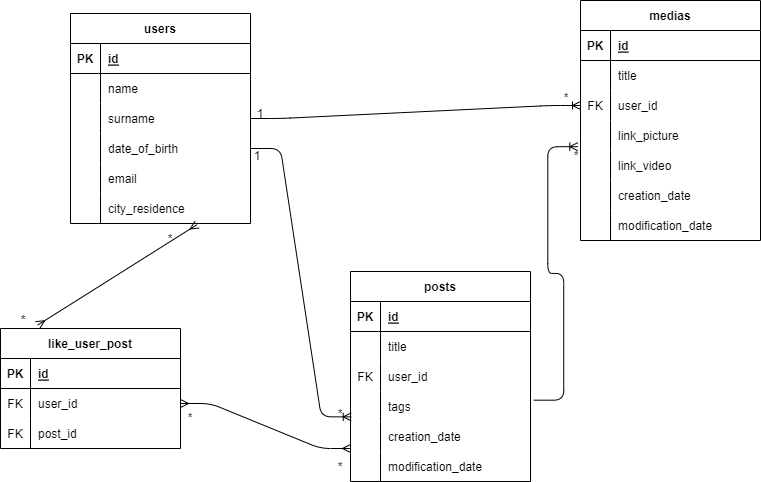

The diagram above was exported from draw.io. Its source (the exported page's mxGraphModel, read from the mxfile embedded in the PNG):
<mxGraphModel dx="896" dy="607" grid="1" gridSize="10" guides="1" tooltips="1" connect="1" arrows="1" fold="1" page="1" pageScale="1" pageWidth="850" pageHeight="1100" math="0" shadow="0">
  <root>
    <mxCell id="0" />
    <mxCell id="1" parent="0" />
    <mxCell id="2" value="users" style="shape=table;startSize=30;container=1;collapsible=1;childLayout=tableLayout;fixedRows=1;rowLines=0;fontStyle=1;align=center;resizeLast=1;" vertex="1" parent="1">
      <mxGeometry x="100" y="55" width="180" height="210" as="geometry" />
    </mxCell>
    <mxCell id="3" value="" style="shape=tableRow;horizontal=0;startSize=0;swimlaneHead=0;swimlaneBody=0;fillColor=none;collapsible=0;dropTarget=0;points=[[0,0.5],[1,0.5]];portConstraint=eastwest;top=0;left=0;right=0;bottom=1;" vertex="1" parent="2">
      <mxGeometry y="30" width="180" height="30" as="geometry" />
    </mxCell>
    <mxCell id="4" value="PK" style="shape=partialRectangle;connectable=0;fillColor=none;top=0;left=0;bottom=0;right=0;fontStyle=1;overflow=hidden;" vertex="1" parent="3">
      <mxGeometry width="30" height="30" as="geometry">
        <mxRectangle width="30" height="30" as="alternateBounds" />
      </mxGeometry>
    </mxCell>
    <mxCell id="5" value="id" style="shape=partialRectangle;connectable=0;fillColor=none;top=0;left=0;bottom=0;right=0;align=left;spacingLeft=6;fontStyle=5;overflow=hidden;" vertex="1" parent="3">
      <mxGeometry x="30" width="150" height="30" as="geometry">
        <mxRectangle width="150" height="30" as="alternateBounds" />
      </mxGeometry>
    </mxCell>
    <mxCell id="6" value="" style="shape=tableRow;horizontal=0;startSize=0;swimlaneHead=0;swimlaneBody=0;fillColor=none;collapsible=0;dropTarget=0;points=[[0,0.5],[1,0.5]];portConstraint=eastwest;top=0;left=0;right=0;bottom=0;" vertex="1" parent="2">
      <mxGeometry y="60" width="180" height="30" as="geometry" />
    </mxCell>
    <mxCell id="7" value="" style="shape=partialRectangle;connectable=0;fillColor=none;top=0;left=0;bottom=0;right=0;editable=1;overflow=hidden;" vertex="1" parent="6">
      <mxGeometry width="30" height="30" as="geometry">
        <mxRectangle width="30" height="30" as="alternateBounds" />
      </mxGeometry>
    </mxCell>
    <mxCell id="8" value="name" style="shape=partialRectangle;connectable=0;fillColor=none;top=0;left=0;bottom=0;right=0;align=left;spacingLeft=6;overflow=hidden;" vertex="1" parent="6">
      <mxGeometry x="30" width="150" height="30" as="geometry">
        <mxRectangle width="150" height="30" as="alternateBounds" />
      </mxGeometry>
    </mxCell>
    <mxCell id="9" value="" style="shape=tableRow;horizontal=0;startSize=0;swimlaneHead=0;swimlaneBody=0;fillColor=none;collapsible=0;dropTarget=0;points=[[0,0.5],[1,0.5]];portConstraint=eastwest;top=0;left=0;right=0;bottom=0;" vertex="1" parent="2">
      <mxGeometry y="90" width="180" height="30" as="geometry" />
    </mxCell>
    <mxCell id="10" value="" style="shape=partialRectangle;connectable=0;fillColor=none;top=0;left=0;bottom=0;right=0;editable=1;overflow=hidden;" vertex="1" parent="9">
      <mxGeometry width="30" height="30" as="geometry">
        <mxRectangle width="30" height="30" as="alternateBounds" />
      </mxGeometry>
    </mxCell>
    <mxCell id="11" value="surname" style="shape=partialRectangle;connectable=0;fillColor=none;top=0;left=0;bottom=0;right=0;align=left;spacingLeft=6;overflow=hidden;" vertex="1" parent="9">
      <mxGeometry x="30" width="150" height="30" as="geometry">
        <mxRectangle width="150" height="30" as="alternateBounds" />
      </mxGeometry>
    </mxCell>
    <mxCell id="12" value="" style="shape=tableRow;horizontal=0;startSize=0;swimlaneHead=0;swimlaneBody=0;fillColor=none;collapsible=0;dropTarget=0;points=[[0,0.5],[1,0.5]];portConstraint=eastwest;top=0;left=0;right=0;bottom=0;" vertex="1" parent="2">
      <mxGeometry y="120" width="180" height="30" as="geometry" />
    </mxCell>
    <mxCell id="13" value="" style="shape=partialRectangle;connectable=0;fillColor=none;top=0;left=0;bottom=0;right=0;editable=1;overflow=hidden;" vertex="1" parent="12">
      <mxGeometry width="30" height="30" as="geometry">
        <mxRectangle width="30" height="30" as="alternateBounds" />
      </mxGeometry>
    </mxCell>
    <mxCell id="14" value="date_of_birth" style="shape=partialRectangle;connectable=0;fillColor=none;top=0;left=0;bottom=0;right=0;align=left;spacingLeft=6;overflow=hidden;" vertex="1" parent="12">
      <mxGeometry x="30" width="150" height="30" as="geometry">
        <mxRectangle width="150" height="30" as="alternateBounds" />
      </mxGeometry>
    </mxCell>
    <mxCell id="15" value="" style="shape=tableRow;horizontal=0;startSize=0;swimlaneHead=0;swimlaneBody=0;fillColor=none;collapsible=0;dropTarget=0;points=[[0,0.5],[1,0.5]];portConstraint=eastwest;top=0;left=0;right=0;bottom=0;" vertex="1" parent="2">
      <mxGeometry y="150" width="180" height="30" as="geometry" />
    </mxCell>
    <mxCell id="16" value="" style="shape=partialRectangle;connectable=0;fillColor=none;top=0;left=0;bottom=0;right=0;editable=1;overflow=hidden;" vertex="1" parent="15">
      <mxGeometry width="30" height="30" as="geometry">
        <mxRectangle width="30" height="30" as="alternateBounds" />
      </mxGeometry>
    </mxCell>
    <mxCell id="17" value="email" style="shape=partialRectangle;connectable=0;fillColor=none;top=0;left=0;bottom=0;right=0;align=left;spacingLeft=6;overflow=hidden;" vertex="1" parent="15">
      <mxGeometry x="30" width="150" height="30" as="geometry">
        <mxRectangle width="150" height="30" as="alternateBounds" />
      </mxGeometry>
    </mxCell>
    <mxCell id="18" value="" style="shape=tableRow;horizontal=0;startSize=0;swimlaneHead=0;swimlaneBody=0;fillColor=none;collapsible=0;dropTarget=0;points=[[0,0.5],[1,0.5]];portConstraint=eastwest;top=0;left=0;right=0;bottom=0;" vertex="1" parent="2">
      <mxGeometry y="180" width="180" height="30" as="geometry" />
    </mxCell>
    <mxCell id="19" value="" style="shape=partialRectangle;connectable=0;fillColor=none;top=0;left=0;bottom=0;right=0;editable=1;overflow=hidden;" vertex="1" parent="18">
      <mxGeometry width="30" height="30" as="geometry">
        <mxRectangle width="30" height="30" as="alternateBounds" />
      </mxGeometry>
    </mxCell>
    <mxCell id="20" value="city_residence" style="shape=partialRectangle;connectable=0;fillColor=none;top=0;left=0;bottom=0;right=0;align=left;spacingLeft=6;overflow=hidden;" vertex="1" parent="18">
      <mxGeometry x="30" width="150" height="30" as="geometry">
        <mxRectangle width="150" height="30" as="alternateBounds" />
      </mxGeometry>
    </mxCell>
    <mxCell id="21" value="posts" style="shape=table;startSize=30;container=1;collapsible=1;childLayout=tableLayout;fixedRows=1;rowLines=0;fontStyle=1;align=center;resizeLast=1;" vertex="1" parent="1">
      <mxGeometry x="380" y="313" width="180" height="210" as="geometry" />
    </mxCell>
    <mxCell id="22" value="" style="shape=tableRow;horizontal=0;startSize=0;swimlaneHead=0;swimlaneBody=0;fillColor=none;collapsible=0;dropTarget=0;points=[[0,0.5],[1,0.5]];portConstraint=eastwest;top=0;left=0;right=0;bottom=1;" vertex="1" parent="21">
      <mxGeometry y="30" width="180" height="30" as="geometry" />
    </mxCell>
    <mxCell id="23" value="PK" style="shape=partialRectangle;connectable=0;fillColor=none;top=0;left=0;bottom=0;right=0;fontStyle=1;overflow=hidden;" vertex="1" parent="22">
      <mxGeometry width="30" height="30" as="geometry">
        <mxRectangle width="30" height="30" as="alternateBounds" />
      </mxGeometry>
    </mxCell>
    <mxCell id="24" value="id" style="shape=partialRectangle;connectable=0;fillColor=none;top=0;left=0;bottom=0;right=0;align=left;spacingLeft=6;fontStyle=5;overflow=hidden;" vertex="1" parent="22">
      <mxGeometry x="30" width="150" height="30" as="geometry">
        <mxRectangle width="150" height="30" as="alternateBounds" />
      </mxGeometry>
    </mxCell>
    <mxCell id="25" value="" style="shape=tableRow;horizontal=0;startSize=0;swimlaneHead=0;swimlaneBody=0;fillColor=none;collapsible=0;dropTarget=0;points=[[0,0.5],[1,0.5]];portConstraint=eastwest;top=0;left=0;right=0;bottom=0;" vertex="1" parent="21">
      <mxGeometry y="60" width="180" height="30" as="geometry" />
    </mxCell>
    <mxCell id="26" value="" style="shape=partialRectangle;connectable=0;fillColor=none;top=0;left=0;bottom=0;right=0;editable=1;overflow=hidden;" vertex="1" parent="25">
      <mxGeometry width="30" height="30" as="geometry">
        <mxRectangle width="30" height="30" as="alternateBounds" />
      </mxGeometry>
    </mxCell>
    <mxCell id="27" value="title" style="shape=partialRectangle;connectable=0;fillColor=none;top=0;left=0;bottom=0;right=0;align=left;spacingLeft=6;overflow=hidden;" vertex="1" parent="25">
      <mxGeometry x="30" width="150" height="30" as="geometry">
        <mxRectangle width="150" height="30" as="alternateBounds" />
      </mxGeometry>
    </mxCell>
    <mxCell id="34" value="" style="shape=tableRow;horizontal=0;startSize=0;swimlaneHead=0;swimlaneBody=0;fillColor=none;collapsible=0;dropTarget=0;points=[[0,0.5],[1,0.5]];portConstraint=eastwest;top=0;left=0;right=0;bottom=0;" vertex="1" parent="21">
      <mxGeometry y="90" width="180" height="30" as="geometry" />
    </mxCell>
    <mxCell id="35" value="FK" style="shape=partialRectangle;connectable=0;fillColor=none;top=0;left=0;bottom=0;right=0;editable=1;overflow=hidden;" vertex="1" parent="34">
      <mxGeometry width="30" height="30" as="geometry">
        <mxRectangle width="30" height="30" as="alternateBounds" />
      </mxGeometry>
    </mxCell>
    <mxCell id="36" value="user_id" style="shape=partialRectangle;connectable=0;fillColor=none;top=0;left=0;bottom=0;right=0;align=left;spacingLeft=6;overflow=hidden;" vertex="1" parent="34">
      <mxGeometry x="30" width="150" height="30" as="geometry">
        <mxRectangle width="150" height="30" as="alternateBounds" />
      </mxGeometry>
    </mxCell>
    <mxCell id="37" value="" style="shape=tableRow;horizontal=0;startSize=0;swimlaneHead=0;swimlaneBody=0;fillColor=none;collapsible=0;dropTarget=0;points=[[0,0.5],[1,0.5]];portConstraint=eastwest;top=0;left=0;right=0;bottom=0;" vertex="1" parent="21">
      <mxGeometry y="120" width="180" height="30" as="geometry" />
    </mxCell>
    <mxCell id="38" value="" style="shape=partialRectangle;connectable=0;fillColor=none;top=0;left=0;bottom=0;right=0;editable=1;overflow=hidden;" vertex="1" parent="37">
      <mxGeometry width="30" height="30" as="geometry">
        <mxRectangle width="30" height="30" as="alternateBounds" />
      </mxGeometry>
    </mxCell>
    <mxCell id="39" value="tags" style="shape=partialRectangle;connectable=0;fillColor=none;top=0;left=0;bottom=0;right=0;align=left;spacingLeft=6;overflow=hidden;" vertex="1" parent="37">
      <mxGeometry x="30" width="150" height="30" as="geometry">
        <mxRectangle width="150" height="30" as="alternateBounds" />
      </mxGeometry>
    </mxCell>
    <mxCell id="28" value="" style="shape=tableRow;horizontal=0;startSize=0;swimlaneHead=0;swimlaneBody=0;fillColor=none;collapsible=0;dropTarget=0;points=[[0,0.5],[1,0.5]];portConstraint=eastwest;top=0;left=0;right=0;bottom=0;" vertex="1" parent="21">
      <mxGeometry y="150" width="180" height="30" as="geometry" />
    </mxCell>
    <mxCell id="29" value="" style="shape=partialRectangle;connectable=0;fillColor=none;top=0;left=0;bottom=0;right=0;editable=1;overflow=hidden;" vertex="1" parent="28">
      <mxGeometry width="30" height="30" as="geometry">
        <mxRectangle width="30" height="30" as="alternateBounds" />
      </mxGeometry>
    </mxCell>
    <mxCell id="30" value="creation_date" style="shape=partialRectangle;connectable=0;fillColor=none;top=0;left=0;bottom=0;right=0;align=left;spacingLeft=6;overflow=hidden;" vertex="1" parent="28">
      <mxGeometry x="30" width="150" height="30" as="geometry">
        <mxRectangle width="150" height="30" as="alternateBounds" />
      </mxGeometry>
    </mxCell>
    <mxCell id="31" value="" style="shape=tableRow;horizontal=0;startSize=0;swimlaneHead=0;swimlaneBody=0;fillColor=none;collapsible=0;dropTarget=0;points=[[0,0.5],[1,0.5]];portConstraint=eastwest;top=0;left=0;right=0;bottom=0;" vertex="1" parent="21">
      <mxGeometry y="180" width="180" height="30" as="geometry" />
    </mxCell>
    <mxCell id="32" value="" style="shape=partialRectangle;connectable=0;fillColor=none;top=0;left=0;bottom=0;right=0;editable=1;overflow=hidden;" vertex="1" parent="31">
      <mxGeometry width="30" height="30" as="geometry">
        <mxRectangle width="30" height="30" as="alternateBounds" />
      </mxGeometry>
    </mxCell>
    <mxCell id="33" value="modification_date" style="shape=partialRectangle;connectable=0;fillColor=none;top=0;left=0;bottom=0;right=0;align=left;spacingLeft=6;overflow=hidden;" vertex="1" parent="31">
      <mxGeometry x="30" width="150" height="30" as="geometry">
        <mxRectangle width="150" height="30" as="alternateBounds" />
      </mxGeometry>
    </mxCell>
    <mxCell id="40" value="medias" style="shape=table;startSize=30;container=1;collapsible=1;childLayout=tableLayout;fixedRows=1;rowLines=0;fontStyle=1;align=center;resizeLast=1;" vertex="1" parent="1">
      <mxGeometry x="610" y="42" width="180" height="240" as="geometry" />
    </mxCell>
    <mxCell id="41" value="" style="shape=tableRow;horizontal=0;startSize=0;swimlaneHead=0;swimlaneBody=0;fillColor=none;collapsible=0;dropTarget=0;points=[[0,0.5],[1,0.5]];portConstraint=eastwest;top=0;left=0;right=0;bottom=1;" vertex="1" parent="40">
      <mxGeometry y="30" width="180" height="30" as="geometry" />
    </mxCell>
    <mxCell id="42" value="PK" style="shape=partialRectangle;connectable=0;fillColor=none;top=0;left=0;bottom=0;right=0;fontStyle=1;overflow=hidden;" vertex="1" parent="41">
      <mxGeometry width="30" height="30" as="geometry">
        <mxRectangle width="30" height="30" as="alternateBounds" />
      </mxGeometry>
    </mxCell>
    <mxCell id="43" value="id" style="shape=partialRectangle;connectable=0;fillColor=none;top=0;left=0;bottom=0;right=0;align=left;spacingLeft=6;fontStyle=5;overflow=hidden;" vertex="1" parent="41">
      <mxGeometry x="30" width="150" height="30" as="geometry">
        <mxRectangle width="150" height="30" as="alternateBounds" />
      </mxGeometry>
    </mxCell>
    <mxCell id="44" value="" style="shape=tableRow;horizontal=0;startSize=0;swimlaneHead=0;swimlaneBody=0;fillColor=none;collapsible=0;dropTarget=0;points=[[0,0.5],[1,0.5]];portConstraint=eastwest;top=0;left=0;right=0;bottom=0;" vertex="1" parent="40">
      <mxGeometry y="60" width="180" height="30" as="geometry" />
    </mxCell>
    <mxCell id="45" value="" style="shape=partialRectangle;connectable=0;fillColor=none;top=0;left=0;bottom=0;right=0;editable=1;overflow=hidden;" vertex="1" parent="44">
      <mxGeometry width="30" height="30" as="geometry">
        <mxRectangle width="30" height="30" as="alternateBounds" />
      </mxGeometry>
    </mxCell>
    <mxCell id="46" value="title" style="shape=partialRectangle;connectable=0;fillColor=none;top=0;left=0;bottom=0;right=0;align=left;spacingLeft=6;overflow=hidden;" vertex="1" parent="44">
      <mxGeometry x="30" width="150" height="30" as="geometry">
        <mxRectangle width="150" height="30" as="alternateBounds" />
      </mxGeometry>
    </mxCell>
    <mxCell id="47" value="" style="shape=tableRow;horizontal=0;startSize=0;swimlaneHead=0;swimlaneBody=0;fillColor=none;collapsible=0;dropTarget=0;points=[[0,0.5],[1,0.5]];portConstraint=eastwest;top=0;left=0;right=0;bottom=0;" vertex="1" parent="40">
      <mxGeometry y="90" width="180" height="30" as="geometry" />
    </mxCell>
    <mxCell id="48" value="FK" style="shape=partialRectangle;connectable=0;fillColor=none;top=0;left=0;bottom=0;right=0;editable=1;overflow=hidden;" vertex="1" parent="47">
      <mxGeometry width="30" height="30" as="geometry">
        <mxRectangle width="30" height="30" as="alternateBounds" />
      </mxGeometry>
    </mxCell>
    <mxCell id="49" value="user_id" style="shape=partialRectangle;connectable=0;fillColor=none;top=0;left=0;bottom=0;right=0;align=left;spacingLeft=6;overflow=hidden;" vertex="1" parent="47">
      <mxGeometry x="30" width="150" height="30" as="geometry">
        <mxRectangle width="150" height="30" as="alternateBounds" />
      </mxGeometry>
    </mxCell>
    <mxCell id="50" value="" style="shape=tableRow;horizontal=0;startSize=0;swimlaneHead=0;swimlaneBody=0;fillColor=none;collapsible=0;dropTarget=0;points=[[0,0.5],[1,0.5]];portConstraint=eastwest;top=0;left=0;right=0;bottom=0;" vertex="1" parent="40">
      <mxGeometry y="120" width="180" height="30" as="geometry" />
    </mxCell>
    <mxCell id="51" value="" style="shape=partialRectangle;connectable=0;fillColor=none;top=0;left=0;bottom=0;right=0;editable=1;overflow=hidden;" vertex="1" parent="50">
      <mxGeometry width="30" height="30" as="geometry">
        <mxRectangle width="30" height="30" as="alternateBounds" />
      </mxGeometry>
    </mxCell>
    <mxCell id="52" value="link_picture" style="shape=partialRectangle;connectable=0;fillColor=none;top=0;left=0;bottom=0;right=0;align=left;spacingLeft=6;overflow=hidden;" vertex="1" parent="50">
      <mxGeometry x="30" width="150" height="30" as="geometry">
        <mxRectangle width="150" height="30" as="alternateBounds" />
      </mxGeometry>
    </mxCell>
    <mxCell id="53" value="" style="shape=tableRow;horizontal=0;startSize=0;swimlaneHead=0;swimlaneBody=0;fillColor=none;collapsible=0;dropTarget=0;points=[[0,0.5],[1,0.5]];portConstraint=eastwest;top=0;left=0;right=0;bottom=0;" vertex="1" parent="40">
      <mxGeometry y="150" width="180" height="30" as="geometry" />
    </mxCell>
    <mxCell id="54" value="" style="shape=partialRectangle;connectable=0;fillColor=none;top=0;left=0;bottom=0;right=0;editable=1;overflow=hidden;" vertex="1" parent="53">
      <mxGeometry width="30" height="30" as="geometry">
        <mxRectangle width="30" height="30" as="alternateBounds" />
      </mxGeometry>
    </mxCell>
    <mxCell id="55" value="link_video" style="shape=partialRectangle;connectable=0;fillColor=none;top=0;left=0;bottom=0;right=0;align=left;spacingLeft=6;overflow=hidden;" vertex="1" parent="53">
      <mxGeometry x="30" width="150" height="30" as="geometry">
        <mxRectangle width="150" height="30" as="alternateBounds" />
      </mxGeometry>
    </mxCell>
    <mxCell id="56" value="" style="shape=tableRow;horizontal=0;startSize=0;swimlaneHead=0;swimlaneBody=0;fillColor=none;collapsible=0;dropTarget=0;points=[[0,0.5],[1,0.5]];portConstraint=eastwest;top=0;left=0;right=0;bottom=0;" vertex="1" parent="40">
      <mxGeometry y="180" width="180" height="30" as="geometry" />
    </mxCell>
    <mxCell id="57" value="" style="shape=partialRectangle;connectable=0;fillColor=none;top=0;left=0;bottom=0;right=0;editable=1;overflow=hidden;" vertex="1" parent="56">
      <mxGeometry width="30" height="30" as="geometry">
        <mxRectangle width="30" height="30" as="alternateBounds" />
      </mxGeometry>
    </mxCell>
    <mxCell id="58" value="creation_date" style="shape=partialRectangle;connectable=0;fillColor=none;top=0;left=0;bottom=0;right=0;align=left;spacingLeft=6;overflow=hidden;" vertex="1" parent="56">
      <mxGeometry x="30" width="150" height="30" as="geometry">
        <mxRectangle width="150" height="30" as="alternateBounds" />
      </mxGeometry>
    </mxCell>
    <mxCell id="59" value="" style="shape=tableRow;horizontal=0;startSize=0;swimlaneHead=0;swimlaneBody=0;fillColor=none;collapsible=0;dropTarget=0;points=[[0,0.5],[1,0.5]];portConstraint=eastwest;top=0;left=0;right=0;bottom=0;" vertex="1" parent="40">
      <mxGeometry y="210" width="180" height="30" as="geometry" />
    </mxCell>
    <mxCell id="60" value="" style="shape=partialRectangle;connectable=0;fillColor=none;top=0;left=0;bottom=0;right=0;editable=1;overflow=hidden;" vertex="1" parent="59">
      <mxGeometry width="30" height="30" as="geometry">
        <mxRectangle width="30" height="30" as="alternateBounds" />
      </mxGeometry>
    </mxCell>
    <mxCell id="61" value="modification_date" style="shape=partialRectangle;connectable=0;fillColor=none;top=0;left=0;bottom=0;right=0;align=left;spacingLeft=6;overflow=hidden;" vertex="1" parent="59">
      <mxGeometry x="30" width="150" height="30" as="geometry">
        <mxRectangle width="150" height="30" as="alternateBounds" />
      </mxGeometry>
    </mxCell>
    <mxCell id="91" value="" style="edgeStyle=entityRelationEdgeStyle;fontSize=12;html=1;endArrow=ERoneToMany;exitX=1;exitY=0.5;exitDx=0;exitDy=0;entryX=0.004;entryY=-0.155;entryDx=0;entryDy=0;entryPerimeter=0;" edge="1" parent="1" source="12" target="28">
      <mxGeometry width="100" height="100" relative="1" as="geometry">
        <mxPoint x="380" y="280" as="sourcePoint" />
        <mxPoint x="480" y="180" as="targetPoint" />
      </mxGeometry>
    </mxCell>
    <mxCell id="92" value="" style="edgeStyle=entityRelationEdgeStyle;fontSize=12;html=1;endArrow=ERoneToMany;exitX=1;exitY=0.5;exitDx=0;exitDy=0;entryX=0;entryY=0.5;entryDx=0;entryDy=0;" edge="1" parent="1" source="9" target="47">
      <mxGeometry width="100" height="100" relative="1" as="geometry">
        <mxPoint x="380" y="280" as="sourcePoint" />
        <mxPoint x="480" y="180" as="targetPoint" />
      </mxGeometry>
    </mxCell>
    <mxCell id="93" value="" style="edgeStyle=entityRelationEdgeStyle;fontSize=12;html=1;endArrow=ERoneToMany;exitX=1.018;exitY=0.289;exitDx=0;exitDy=0;exitPerimeter=0;entryX=-0.015;entryY=-0.127;entryDx=0;entryDy=0;entryPerimeter=0;" edge="1" parent="1" source="37" target="53">
      <mxGeometry width="100" height="100" relative="1" as="geometry">
        <mxPoint x="380" y="280" as="sourcePoint" />
        <mxPoint x="480" y="180" as="targetPoint" />
      </mxGeometry>
    </mxCell>
    <mxCell id="100" value="" style="fontSize=12;html=1;endArrow=ERmany;startArrow=ERmany;strokeColor=default;exitX=0.207;exitY=-0.029;exitDx=0;exitDy=0;exitPerimeter=0;entryX=0.703;entryY=1.039;entryDx=0;entryDy=0;entryPerimeter=0;" edge="1" parent="1" source="106" target="18">
      <mxGeometry width="100" height="100" relative="1" as="geometry">
        <mxPoint x="82.32000000000005" y="358.72400000000005" as="sourcePoint" />
        <mxPoint x="240" y="270" as="targetPoint" />
      </mxGeometry>
    </mxCell>
    <mxCell id="103" value="" style="edgeStyle=entityRelationEdgeStyle;fontSize=12;html=1;endArrow=ERmany;startArrow=ERmany;strokeColor=default;exitX=1;exitY=0.5;exitDx=0;exitDy=0;entryX=0;entryY=0.9;entryDx=0;entryDy=0;entryPerimeter=0;" edge="1" parent="1" source="110" target="28">
      <mxGeometry width="100" height="100" relative="1" as="geometry">
        <mxPoint x="230" y="431" as="sourcePoint" />
        <mxPoint x="480" y="180" as="targetPoint" />
      </mxGeometry>
    </mxCell>
    <mxCell id="104" value="1" style="text;strokeColor=none;fillColor=none;spacingLeft=4;spacingRight=4;overflow=hidden;rotatable=0;points=[[0,0.5],[1,0.5]];portConstraint=eastwest;fontSize=12;align=center;verticalAlign=middle;" vertex="1" parent="1">
      <mxGeometry x="270" y="140" width="40" height="30" as="geometry" />
    </mxCell>
    <mxCell id="105" value="1" style="text;strokeColor=none;fillColor=none;spacingLeft=4;spacingRight=4;overflow=hidden;rotatable=0;points=[[0,0.5],[1,0.5]];portConstraint=eastwest;fontSize=12;align=center;verticalAlign=middle;" vertex="1" parent="1">
      <mxGeometry x="267" y="182" width="40" height="30" as="geometry" />
    </mxCell>
    <mxCell id="106" value="like_user_post" style="shape=table;startSize=30;container=1;collapsible=1;childLayout=tableLayout;fixedRows=1;rowLines=0;fontStyle=1;align=center;resizeLast=1;" vertex="1" parent="1">
      <mxGeometry x="30" y="370" width="180" height="120" as="geometry" />
    </mxCell>
    <mxCell id="107" value="" style="shape=tableRow;horizontal=0;startSize=0;swimlaneHead=0;swimlaneBody=0;fillColor=none;collapsible=0;dropTarget=0;points=[[0,0.5],[1,0.5]];portConstraint=eastwest;top=0;left=0;right=0;bottom=1;" vertex="1" parent="106">
      <mxGeometry y="30" width="180" height="30" as="geometry" />
    </mxCell>
    <mxCell id="108" value="PK" style="shape=partialRectangle;connectable=0;fillColor=none;top=0;left=0;bottom=0;right=0;fontStyle=1;overflow=hidden;" vertex="1" parent="107">
      <mxGeometry width="30" height="30" as="geometry">
        <mxRectangle width="30" height="30" as="alternateBounds" />
      </mxGeometry>
    </mxCell>
    <mxCell id="109" value="id" style="shape=partialRectangle;connectable=0;fillColor=none;top=0;left=0;bottom=0;right=0;align=left;spacingLeft=6;fontStyle=5;overflow=hidden;" vertex="1" parent="107">
      <mxGeometry x="30" width="150" height="30" as="geometry">
        <mxRectangle width="150" height="30" as="alternateBounds" />
      </mxGeometry>
    </mxCell>
    <mxCell id="110" value="" style="shape=tableRow;horizontal=0;startSize=0;swimlaneHead=0;swimlaneBody=0;fillColor=none;collapsible=0;dropTarget=0;points=[[0,0.5],[1,0.5]];portConstraint=eastwest;top=0;left=0;right=0;bottom=0;" vertex="1" parent="106">
      <mxGeometry y="60" width="180" height="30" as="geometry" />
    </mxCell>
    <mxCell id="111" value="FK" style="shape=partialRectangle;connectable=0;fillColor=none;top=0;left=0;bottom=0;right=0;editable=1;overflow=hidden;" vertex="1" parent="110">
      <mxGeometry width="30" height="30" as="geometry">
        <mxRectangle width="30" height="30" as="alternateBounds" />
      </mxGeometry>
    </mxCell>
    <mxCell id="112" value="user_id" style="shape=partialRectangle;connectable=0;fillColor=none;top=0;left=0;bottom=0;right=0;align=left;spacingLeft=6;overflow=hidden;" vertex="1" parent="110">
      <mxGeometry x="30" width="150" height="30" as="geometry">
        <mxRectangle width="150" height="30" as="alternateBounds" />
      </mxGeometry>
    </mxCell>
    <mxCell id="113" value="" style="shape=tableRow;horizontal=0;startSize=0;swimlaneHead=0;swimlaneBody=0;fillColor=none;collapsible=0;dropTarget=0;points=[[0,0.5],[1,0.5]];portConstraint=eastwest;top=0;left=0;right=0;bottom=0;" vertex="1" parent="106">
      <mxGeometry y="90" width="180" height="30" as="geometry" />
    </mxCell>
    <mxCell id="114" value="FK" style="shape=partialRectangle;connectable=0;fillColor=none;top=0;left=0;bottom=0;right=0;editable=1;overflow=hidden;" vertex="1" parent="113">
      <mxGeometry width="30" height="30" as="geometry">
        <mxRectangle width="30" height="30" as="alternateBounds" />
      </mxGeometry>
    </mxCell>
    <mxCell id="115" value="post_id" style="shape=partialRectangle;connectable=0;fillColor=none;top=0;left=0;bottom=0;right=0;align=left;spacingLeft=6;overflow=hidden;" vertex="1" parent="113">
      <mxGeometry x="30" width="150" height="30" as="geometry">
        <mxRectangle width="150" height="30" as="alternateBounds" />
      </mxGeometry>
    </mxCell>
    <mxCell id="119" value="*" style="text;strokeColor=none;fillColor=none;spacingLeft=4;spacingRight=4;overflow=hidden;rotatable=0;points=[[0,0.5],[1,0.5]];portConstraint=eastwest;fontSize=12;align=center;verticalAlign=middle;" vertex="1" parent="1">
      <mxGeometry x="576" y="124" width="40" height="30" as="geometry" />
    </mxCell>
    <mxCell id="120" value="*" style="text;strokeColor=none;fillColor=none;spacingLeft=4;spacingRight=4;overflow=hidden;rotatable=0;points=[[0,0.5],[1,0.5]];portConstraint=eastwest;fontSize=12;align=center;verticalAlign=middle;" vertex="1" parent="1">
      <mxGeometry x="586" y="182" width="40" height="30" as="geometry" />
    </mxCell>
    <mxCell id="121" value="*" style="text;strokeColor=none;fillColor=none;spacingLeft=4;spacingRight=4;overflow=hidden;rotatable=0;points=[[0,0.5],[1,0.5]];portConstraint=eastwest;fontSize=12;align=center;verticalAlign=middle;" vertex="1" parent="1">
      <mxGeometry x="350" y="493" width="40" height="30" as="geometry" />
    </mxCell>
    <mxCell id="122" value="*" style="text;strokeColor=none;fillColor=none;spacingLeft=4;spacingRight=4;overflow=hidden;rotatable=0;points=[[0,0.5],[1,0.5]];portConstraint=eastwest;fontSize=12;align=center;verticalAlign=middle;" vertex="1" parent="1">
      <mxGeometry x="350" y="440" width="40" height="30" as="geometry" />
    </mxCell>
    <mxCell id="123" value="*" style="text;strokeColor=none;fillColor=none;spacingLeft=4;spacingRight=4;overflow=hidden;rotatable=0;points=[[0,0.5],[1,0.5]];portConstraint=eastwest;fontSize=12;align=center;verticalAlign=middle;" vertex="1" parent="1">
      <mxGeometry x="200" y="444" width="40" height="30" as="geometry" />
    </mxCell>
    <mxCell id="125" value="*" style="text;strokeColor=none;fillColor=none;spacingLeft=4;spacingRight=4;overflow=hidden;rotatable=0;points=[[0,0.5],[1,0.5]];portConstraint=eastwest;fontSize=12;align=center;verticalAlign=middle;" vertex="1" parent="1">
      <mxGeometry x="33" y="346" width="40" height="30" as="geometry" />
    </mxCell>
    <mxCell id="126" value="*" style="text;strokeColor=none;fillColor=none;spacingLeft=4;spacingRight=4;overflow=hidden;rotatable=0;points=[[0,0.5],[1,0.5]];portConstraint=eastwest;fontSize=12;align=center;verticalAlign=middle;" vertex="1" parent="1">
      <mxGeometry x="180" y="265" width="40" height="30" as="geometry" />
    </mxCell>
  </root>
</mxGraphModel>